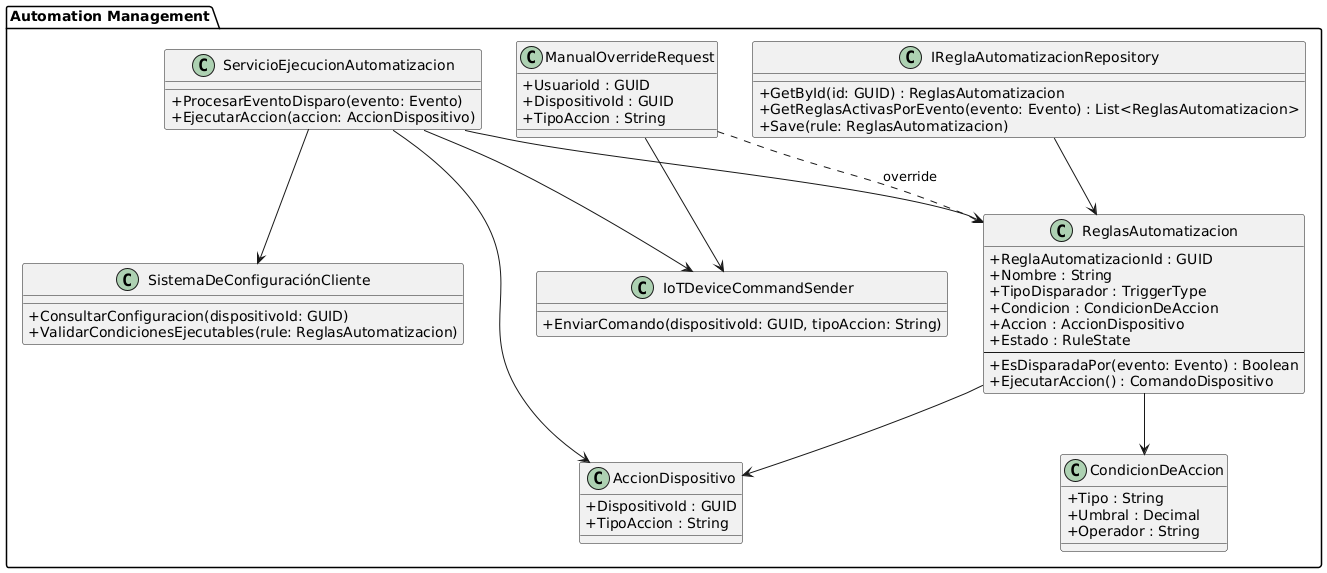

The diagram above was rendered by PlantUML. Its source (embedded in the PNG):
@startuml
skinparam classAttributeIconSize 0

package "Automation Management" {
    
    class ReglasAutomatizacion{
        +ReglaAutomatizacionId : GUID
        +Nombre : String
        +TipoDisparador : TriggerType
        +Condicion : CondicionDeAccion
        +Accion : AccionDispositivo
        +Estado : RuleState
        --
        +EsDisparadaPor(evento: Evento) : Boolean
        +EjecutarAccion() : ComandoDispositivo
    }

    class CondicionDeAccion{
        +Tipo : String
        +Umbral : Decimal
        +Operador : String
    }

    class AccionDispositivo {
        +DispositivoId : GUID
        +TipoAccion : String
    }

    class ServicioEjecucionAutomatizacion {
        +ProcesarEventoDisparo(evento: Evento)
        +EjecutarAccion(accion: AccionDispositivo)
    }

    class IReglaAutomatizacionRepository {
        +GetById(id: GUID) : ReglasAutomatizacion
        +GetReglasActivasPorEvento(evento: Evento) : List<ReglasAutomatizacion>
        +Save(rule: ReglasAutomatizacion)
    }

    class IoTDeviceCommandSender {
        +EnviarComando(dispositivoId: GUID, tipoAccion: String)
    }

    class SistemaDeConfiguraciónCliente{
        +ConsultarConfiguracion(dispositivoId: GUID)
        +ValidarCondicionesEjecutables(rule: ReglasAutomatizacion)
    }

    class ManualOverrideRequest {
        +UsuarioId : GUID
        +DispositivoId : GUID
        +TipoAccion : String
    }

    ' Relación de agregación
    ReglasAutomatizacion--> CondicionDeAccion
    ReglasAutomatizacion--> AccionDispositivo

    ' Servicios acceden a entidades y objetos de valor
    ServicioEjecucionAutomatizacion --> ReglasAutomatizacion
    ServicioEjecucionAutomatizacion --> AccionDispositivo
    ServicioEjecucionAutomatizacion --> SistemaDeConfiguraciónCliente

    ' El repositorio trabaja con la entidad
    IReglaAutomatizacionRepository --> ReglasAutomatizacion

    ' Comunicaciones con el dispositivo
    ServicioEjecucionAutomatizacion --> IoTDeviceCommandSender
    ManualOverrideRequest --> IoTDeviceCommandSender

    ' Extensión para override manual desde otro contexto
    ManualOverrideRequest ..> ReglasAutomatizacion: override
}
@enduml